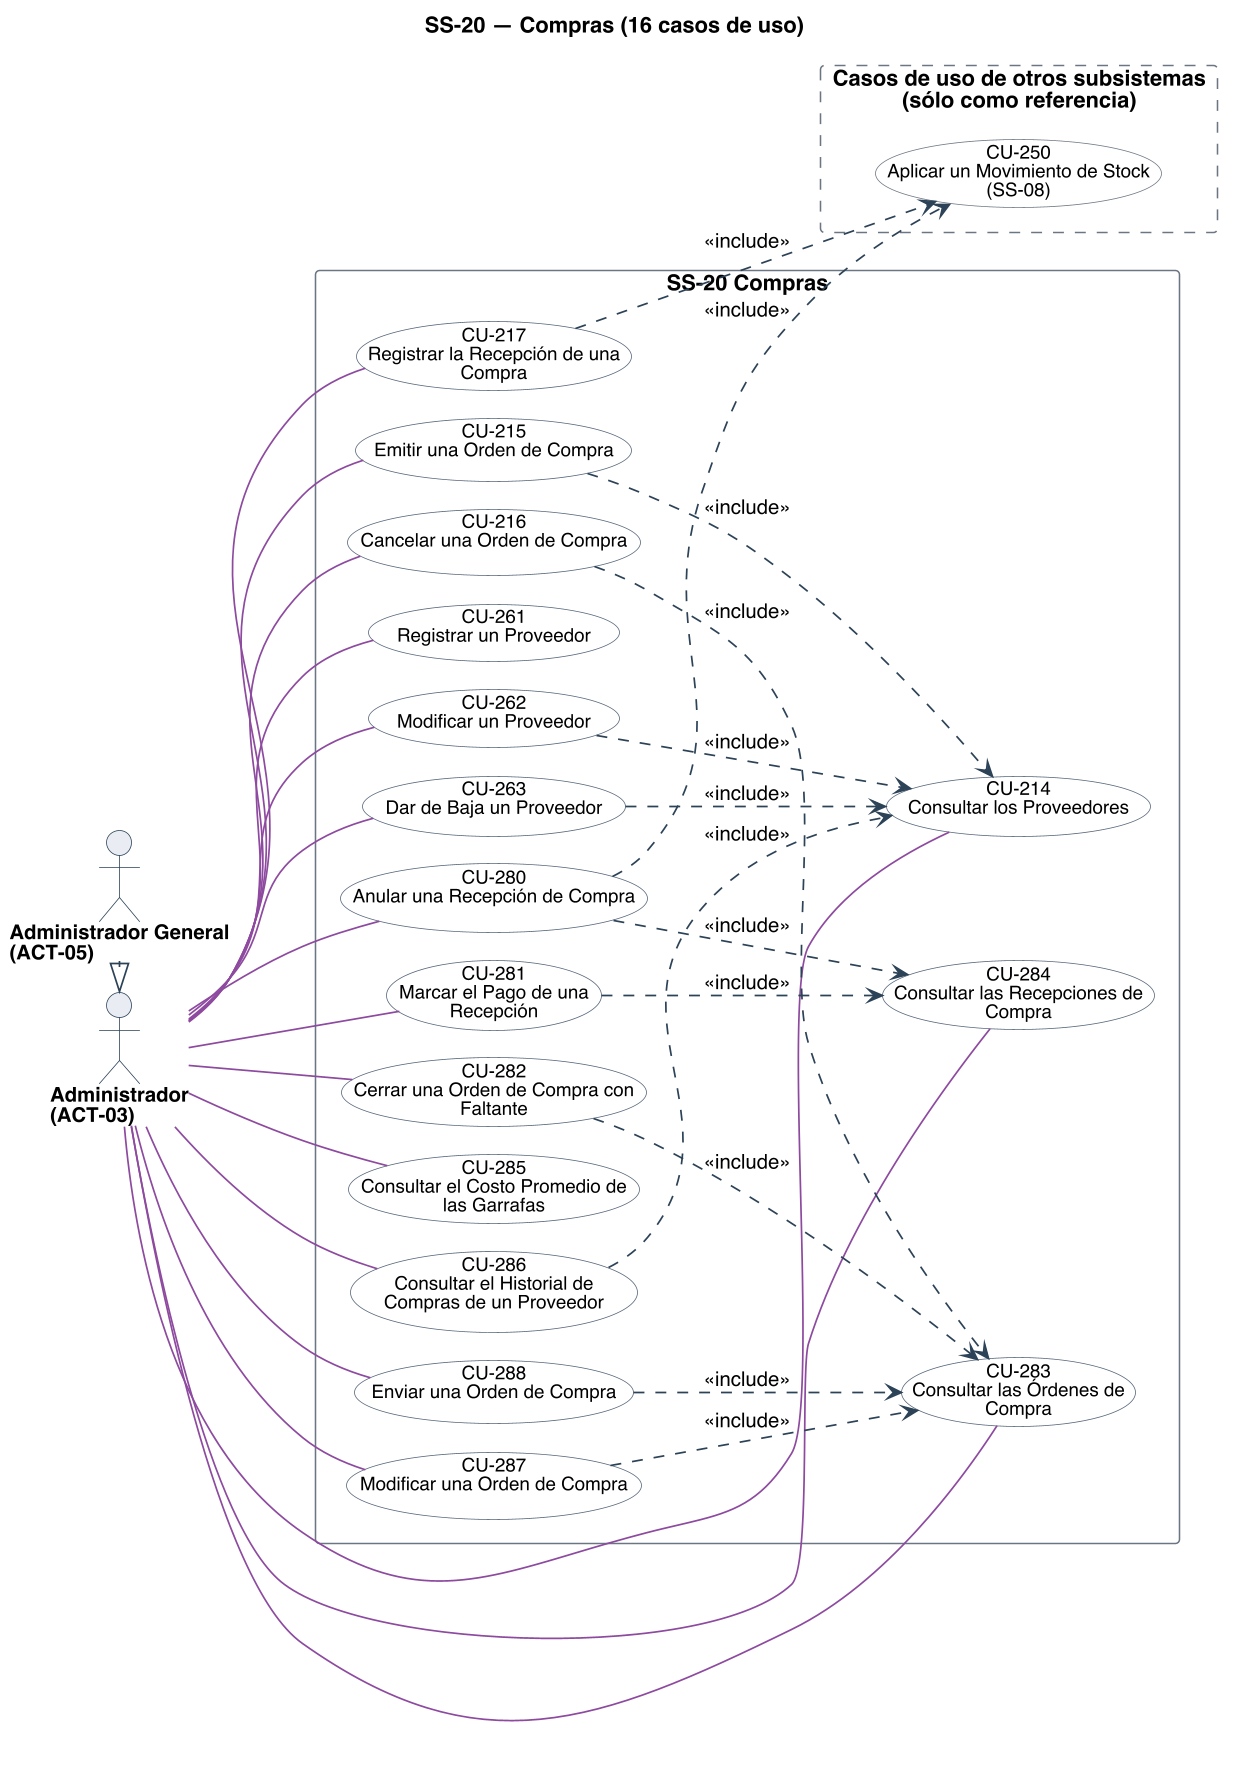

The diagram above was rendered by PlantUML. Its source (embedded in the PNG):
@startuml
title SS-20 — Compras (16 casos de uso)
left to right direction
skinparam backgroundColor #FFFFFF
skinparam shadowing false
skinparam defaultFontName Helvetica
skinparam defaultFontSize 13
skinparam dpi 150
skinparam ArrowColor #2C4257
skinparam ArrowThickness 1.1
skinparam actor {
  BorderColor #2C4257
  BackgroundColor #E8EDF2
  FontSize 13
  FontStyle bold
}
skinparam usecase {
  BorderColor #2C4257
  BackgroundColor #FFFFFF
  FontSize 12
}
skinparam rectangle {
  BorderColor #6B7683
  FontSize 14
  FontStyle bold
}

skinparam nodesep 18
skinparam ranksep 70
skinparam usecase {
  BorderColor<<planificado>> #9C4436
  BackgroundColor<<planificado>> #F6E4E1
  BorderColor<<factorizado>> #6B7683
  BackgroundColor<<factorizado>> #F2F4F6
}

actor "Administrador\n(ACT-03)" as A03
actor "Administrador General\n(ACT-05)" as A05

rectangle "SS-20 Compras" {
  usecase "CU-214\nConsultar los Proveedores" as U214 #back:FFFFFF;line:55657A
  usecase "CU-215\nEmitir una Orden de Compra" as U215 #back:FFFFFF;line:55657A
  usecase "CU-216\nCancelar una Orden de Compra" as U216 #back:FFFFFF;line:55657A
  usecase "CU-217\nRegistrar la Recepción de una\nCompra" as U217 #back:FFFFFF;line:55657A
  usecase "CU-261\nRegistrar un Proveedor" as U261 #back:FFFFFF;line:55657A
  usecase "CU-262\nModificar un Proveedor" as U262 #back:FFFFFF;line:55657A
  usecase "CU-263\nDar de Baja un Proveedor" as U263 #back:FFFFFF;line:55657A
  usecase "CU-280\nAnular una Recepción de Compra" as U280 #back:FFFFFF;line:55657A
  usecase "CU-281\nMarcar el Pago de una\nRecepción" as U281 #back:FFFFFF;line:55657A
  usecase "CU-282\nCerrar una Orden de Compra con\nFaltante" as U282 #back:FFFFFF;line:55657A
  usecase "CU-283\nConsultar las Órdenes de\nCompra" as U283 #back:FFFFFF;line:55657A
  usecase "CU-284\nConsultar las Recepciones de\nCompra" as U284 #back:FFFFFF;line:55657A
  usecase "CU-285\nConsultar el Costo Promedio de\nlas Garrafas" as U285 #back:FFFFFF;line:55657A
  usecase "CU-286\nConsultar el Historial de\nCompras de un Proveedor" as U286 #back:FFFFFF;line:55657A
  usecase "CU-287\nModificar una Orden de Compra" as U287 #back:FFFFFF;line:55657A
  usecase "CU-288\nEnviar una Orden de Compra" as U288 #back:FFFFFF;line:55657A
}

rectangle "Casos de uso de otros subsistemas\n(sólo como referencia)" as OTROS #back:FFFFFF;line:6B7683;line.dashed {
  usecase "CU-250\nAplicar un Movimiento de Stock\n(SS-08)" as U250 #back:FFFFFF;line:6B7683
}

A03 -[#8C4A9E]- U214
A03 -[#8C4A9E]- U215
A03 -[#8C4A9E]- U216
A03 -[#8C4A9E]- U217
A03 -[#8C4A9E]- U261
A03 -[#8C4A9E]- U262
A03 -[#8C4A9E]- U263
A03 -[#8C4A9E]- U280
A03 -[#8C4A9E]- U281
A03 -[#8C4A9E]- U282
A03 -[#8C4A9E]- U283
A03 -[#8C4A9E]- U284
A03 -[#8C4A9E]- U285
A03 -[#8C4A9E]- U286
A03 -[#8C4A9E]- U287
A03 -[#8C4A9E]- U288
A05 -right-|> A03

' escribir sobre algo exige leerlo antes: la busqueda entra por <<include>>
U262 ..> U214 : <<include>>
U263 ..> U214 : <<include>>
U215 ..> U214 : <<include>>
U286 ..> U214 : <<include>>
U287 ..> U283 : <<include>>
U288 ..> U283 : <<include>>
U216 ..> U283 : <<include>>
U282 ..> U283 : <<include>>
U280 ..> U284 : <<include>>
U281 ..> U284 : <<include>>
U217 ..> U250 : <<include>>
U280 ..> U250 : <<include>>

@enduml